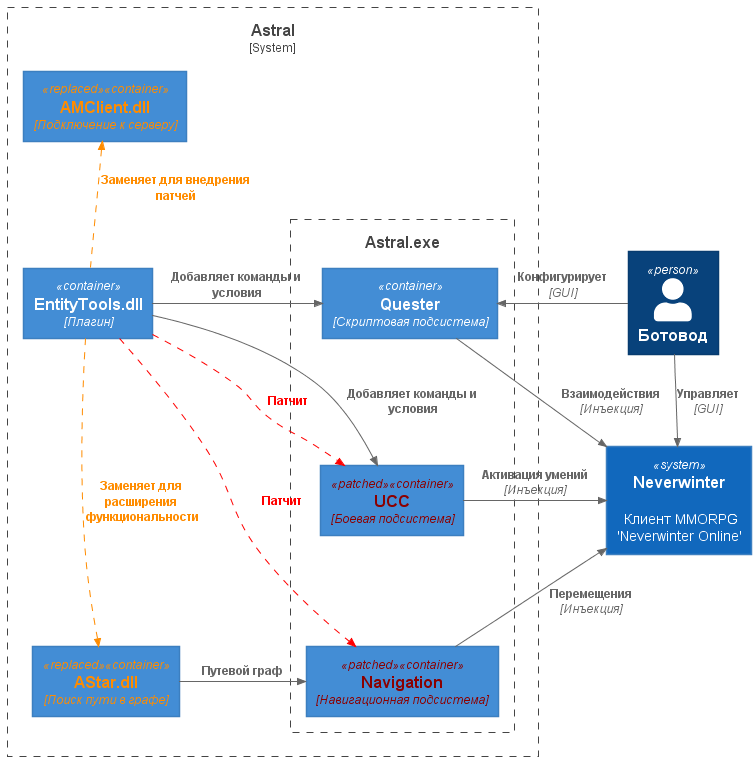

The diagram above was rendered by PlantUML. Its source (embedded in the PNG):
@startuml
!include https://raw.githubusercontent.com/plantuml-stdlib/C4-PlantUML/master/C4_Container.puml

skinparam BackgroundColor transparent

AddElementTag("replaced", $fontColor="DarkOrange")
AddRelTag("replace", $textColor="DarkOrange", $lineColor="DarkOrange", $lineStyle = DashedLine())

AddElementTag("patched", $fontColor="DarkRed")
AddRelTag("patch", $textColor="Red", $lineColor="Red", $lineStyle = DashedLine())

System(nw, "Neverwinter", "Клиент MMORPG\n'Neverwinter Online'")

System_Boundary(c1, "Astral") {
    Container(amClient, "AMClient.dll", "Подключение к серверу", $tags="replaced")

    Boundary(c2, "Astral.exe") {
        Container(quester, "Quester", "Скриптовая подсистема")
        Rel_D(quester, nw, "Взаимодействия", "Инъекция")

        Container(ucc, "UCC", "Боевая подсистема", $tags="patched")
        Rel_R(ucc, nw, "Активация умений", "Инъекция")

        Lay_D(quester, ucc)

        Container(nav, "Navigation", "Навигационная подсистема", $tags="patched")

        Lay_D(ucc, nav)

        Rel_U(nav, nw, "Перемещения", "Инъекция")
    }
    
    Container(et, "EntityTools.dll", "Плагин")
    Rel_U(et, amClient, "Заменяет для внедрения патчей", $tags="replace")
    Rel_R(et, quester, "Добавляет команды и условия")
    Rel_R(et, ucc, "Добавляет команды и условия")

    Rel_D(et, ucc, "Патчит", $tags="patch")
    Rel_D(et, nav, "Патчит", $tags="patch")

    Container(aStar, "AStar.dll", "Поиск пути в графе", $tags="replaced")  
    Rel_R(aStar, nav, "Путевой граф")
    Rel_D(et, aStar, "Заменяет для расширения функциональности", $tags="replace")    
}

Person(botter, "Ботовод")
Rel_D(botter, nw, "Управляет", "GUI")

Rel_R(botter, quester, "Конфигурирует", "GUI")

@enduml